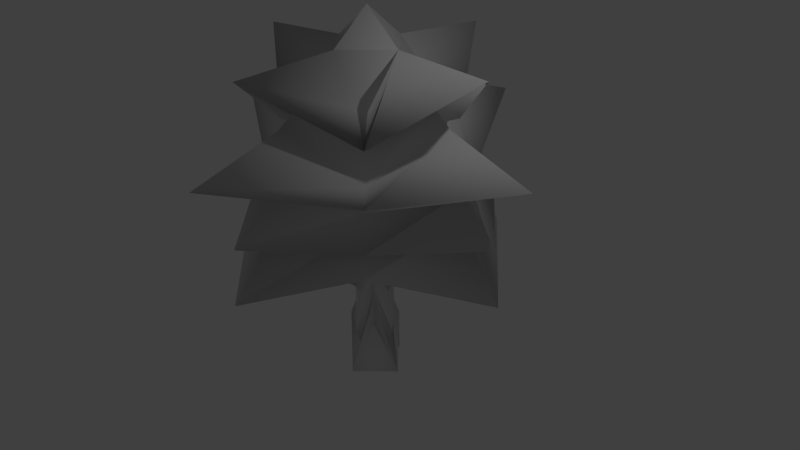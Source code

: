 # Source: Arvore2.blend  (saved by Blender 2.72.0; exported with 4.5.12 LTS)
import bpy
from mathutils import Matrix  # noqa: F401  (used for matrix-valued properties, if any)

bpy.ops.wm.read_factory_settings(use_empty=True)
scene = bpy.context.scene
scene.name = 'Scene'

# ---- collections
col_collection_1 = bpy.data.collections.new('Collection 1'); scene.collection.children.link(col_collection_1)

# ---- materials (node trees are filled in below, after node groups)
mat_material = bpy.data.materials.new('Material')
mat_material.alpha_threshold = 0.0
mat_material.use_transparent_shadow = False
mat_material.roughness = 0.5
mat_material.line_color = (0.0, 0.0, 0.0, 1.0)

# ---- material node trees

# ---- world
world_world = bpy.data.worlds.new('World'); scene.world = world_world
world_world.color = (0.05088, 0.05088, 0.05088)
world_world.use_sun_shadow = False
world_world.sun_shadow_jitter_overblur = 0.0
world_world.cycles.sampling_method = 'MANUAL'
world_world.cycles.sample_map_resolution = 256

# ---- cameras
cam_camera = bpy.data.cameras.new('Camera')
cam_camera.clip_end = 100.0
cam_camera.lens = 35.0
cam_camera.sensor_width = 32.0
cam_camera.sensor_height = 18.0
cam_camera.ortho_scale = 7.314
cam_camera.dof.focus_distance = 0.0
cam_camera.dof.aperture_fstop = 128.0

# ---- lights
light_lamp = bpy.data.lights.new('Lamp', 'POINT')
light_lamp.transmission_factor = 0.0
light_lamp.cutoff_distance = 30.0
light_lamp.energy = 100.0
light_lamp.shadow_buffer_clip_start = 1.001
light_lamp.shadow_soft_size = 0.1
light_lamp.shadow_maximum_resolution = 0.006
light_lamp.use_absolute_resolution = True
light_lamp.cycles.use_multiple_importance_sampling = False

# ---- meshes
me_cube = bpy.data.meshes.new('Cube')
me_cube.from_pydata([(0.1423, 0.1423, -0.1812), (0.1423, -0.1423, -0.1812), (-0.1423, -0.1423, -0.1812), (-0.1423, 0.1423, -0.1812), (1.105, 1.105, 0.5135), (1.105, -1.105, 0.5135), (-1.105, -1.105, 0.5135), (-1.105, 1.105, 0.5135), (0.1645, 0.1645, 0.2289), (0.1645, -0.1645, 0.2289), (-0.1645, -0.1645, 0.2289), (-0.1645, 0.1645, 0.2289), (0.2706, 5.768e-08, -0.4348), (-0.2706, 1.545e-07, -0.4348), (2.102, -8.966e-07, 0.1218), (-2.102, 6.069e-07, 0.1218), (0.3128, -7.682e-08, -0.3512), (-0.3128, 9.097e-08, -0.3512), (7.122e-08, 0.2706, -0.4348), (-2.339e-08, -0.2706, -0.4348), (6.451e-07, 2.102, 0.1218), (-1.008e-06, -2.102, 0.1218), (-1.165e-07, -0.3128, -0.3512), (4.756e-08, 0.3128, -0.3512), (0.1335, 0.1335, -0.5172), (1.071, 1.071, 0.7922), (0.76, 0.76, 0.9222), (0.76, -0.76, 0.9222), (-0.76, -0.76, 0.9222), (-0.76, 0.76, 0.9222), (1.445, -6.599e-07, 0.9671), (-1.445, 3.736e-07, 0.9671), (3.977e-07, 1.445, 0.9671), (-7.39e-07, -1.445, 0.9671), (0.7878, 0.7878, 1.119), (1.071, -1.071, 0.7922), (-1.071, -1.071, 0.7922), (-1.071, 1.071, 0.7922), (2.037, -8.828e-07, 0.8157), (-2.037, 5.739e-07, 0.8157), (6.166e-07, 2.037, 0.8157), (-9.853e-07, -2.037, 0.8157), (0.9098, 0.9098, 1.23), (0.7878, -0.7878, 1.119), (-0.7878, -0.7878, 1.119), (-0.7878, 0.7878, 1.119), (1.498, -6.788e-07, 1.341), (-1.498, 3.927e-07, 1.341), (4.182e-07, 1.498, 1.341), (-7.601e-07, -1.498, 1.341), (0.6993, 0.6993, 1.374), (0.9098, -0.9098, 1.23), (-0.9098, -0.9098, 1.23), (-0.9098, 0.9098, 1.23), (2.491, -1.036e-06, 1.655), (-2.491, 7.454e-07, 1.655), (8.082e-07, 2.491, 1.655), (-1.151e-06, -2.491, 1.655), (0.5006, 0.5006, 1.753), (0.6993, -0.6993, 1.374), (-0.6993, -0.6993, 1.374), (-0.6993, 0.6993, 1.374), (1.33, -6.189e-07, 2.032), (-1.33, 3.322e-07, 2.032), (3.486e-07, 1.33, 2.032), (-6.973e-07, -1.33, 2.032), (0.7566, 0.7566, 1.836), (0.5006, -0.5006, 1.753), (-0.5006, -0.5006, 1.753), (-0.5006, 0.5006, 1.753), (0.952, -4.845e-07, 2.309), (-0.952, 1.964e-07, 2.309), (2.031e-07, 0.952, 2.309), (-5.457e-07, -0.952, 2.309), (0.2354, 0.2354, 2.035), (0.7566, -0.7566, 1.836), (-0.7566, -0.7566, 1.836), (-0.7566, 0.7566, 1.836), (1.844, -8.144e-07, 2.691), (-1.844, 5.048e-07, 2.691), (5.877e-07, 1.844, 2.691), (-8.629e-07, -1.844, 2.691), (0.3866, 0.3866, 0.402), (0.2354, -0.2354, 2.035), (-0.2354, -0.2354, 2.035), (-0.2354, 0.2354, 2.035), (0.5111, -3.293e-07, 2.765), (-0.5111, 3.629e-08, 2.765), (1.175e-08, 0.5111, 2.765), (-3.903e-07, -0.5111, 2.765), (-1.7e-07, -1.45e-07, 3.198), (0.3866, -0.3866, 0.402), (-0.3866, -0.3866, 0.402), (-0.3866, 0.3866, 0.402), (0.7352, -3.611e-07, -0.022), (-0.7352, 1.555e-07, -0.022), (-4.19e-07, -0.7352, -0.022), (1.456e-07, 0.7352, -0.022), (0.1757, 0.1757, -0.3333), (0.1757, -0.1757, -0.3333), (-0.1757, -0.1757, -0.3333), (-0.1757, 0.1757, -0.3333), (0.3341, 5.437e-08, -1.041), (-0.3341, 1.739e-07, -1.041), (8.217e-08, 0.3341, -1.041), (-3.462e-08, -0.3341, -1.041), (0.2245, 0.2245, -0.8591), (0.1335, -0.1335, -0.5172), (-0.1335, -0.1335, -0.5172), (-0.1335, 0.1335, -0.5172), (0.2539, 7.256e-08, -1.264), (-0.2539, 1.634e-07, -1.264), (6.511e-08, 0.2539, -1.264), (-2.364e-08, -0.2539, -1.264), (0.2245, -0.2245, -0.8591), (-0.2245, -0.2245, -0.8591), (-0.2245, 0.2245, -0.8591), (0.4268, 7.259e-08, -1.618), (-0.4268, 2.252e-07, -1.618), (8.43e-08, 0.4268, -1.618), (-6.492e-08, -0.4268, -1.618), (9.69e-09, 1.489e-07, -1.618)], [], [(0, 12, 102, 98), (14, 4, 26, 30), (94, 14, 5, 91), (96, 21, 6, 92), (95, 15, 7, 93), (23, 18, 3, 11), (12, 16, 9, 1), (19, 22, 10, 2), (13, 17, 11, 3), (97, 23, 11, 93), (2, 13, 103, 100), (15, 6, 28, 31), (82, 4, 14, 94), (92, 6, 15, 95), (0, 8, 16, 12), (2, 10, 17, 13), (18, 0, 98, 104), (4, 20, 32, 26), (91, 5, 21, 96), (8, 0, 18, 23), (1, 9, 22, 19), (82, 8, 23, 97), (1, 19, 105, 99), (21, 5, 27, 33), (30, 26, 25, 38), (31, 28, 36, 39), (26, 32, 40, 25), (33, 27, 35, 41), (7, 15, 31, 29), (6, 21, 33, 28), (20, 7, 29, 32), (5, 14, 30, 27), (38, 25, 34, 46), (39, 36, 44, 47), (25, 40, 48, 34), (41, 35, 43, 49), (29, 31, 39, 37), (28, 33, 41, 36), (32, 29, 37, 40), (27, 30, 38, 35), (46, 34, 42, 54), (47, 44, 52, 55), (34, 48, 56, 42), (49, 43, 51, 57), (37, 39, 47, 45), (36, 41, 49, 44), (40, 37, 45, 48), (35, 38, 46, 43), (54, 42, 50, 62), (55, 52, 60, 63), (42, 56, 64, 50), (57, 51, 59, 65), (45, 47, 55, 53), (44, 49, 57, 52), (48, 45, 53, 56), (43, 46, 54, 51), (62, 50, 58, 70), (63, 60, 68, 71), (50, 64, 72, 58), (65, 59, 67, 73), (53, 55, 63, 61), (52, 57, 65, 60), (56, 53, 61, 64), (51, 54, 62, 59), (70, 58, 66, 78), (71, 68, 76, 79), (58, 72, 80, 66), (73, 67, 75, 81), (61, 63, 71, 69), (60, 65, 73, 68), (64, 61, 69, 72), (59, 62, 70, 67), (78, 66, 74, 86), (79, 76, 84, 87), (66, 80, 88, 74), (81, 75, 83, 89), (69, 71, 79, 77), (68, 73, 81, 76), (72, 69, 77, 80), (67, 70, 78, 75), (90, 87, 84, 89), (88, 85, 87, 90), (86, 90, 89, 83), (74, 88, 90, 86), (77, 79, 87, 85), (76, 81, 89, 84), (80, 77, 85, 88), (75, 78, 86, 83), (16, 94, 91, 9), (22, 96, 92, 10), (17, 95, 93, 11), (20, 97, 93, 7), (8, 82, 94, 16), (10, 92, 95, 17), (9, 91, 96, 22), (4, 82, 97, 20), (98, 102, 110, 24), (100, 103, 111, 108), (104, 98, 24, 112), (99, 105, 113, 107), (13, 3, 101, 103), (19, 2, 100, 105), (3, 18, 104, 101), (12, 1, 99, 102), (24, 110, 117, 106), (108, 111, 118, 115), (112, 24, 106, 119), (107, 113, 120, 114), (103, 101, 109, 111), (105, 100, 108, 113), (101, 104, 112, 109), (102, 99, 107, 110), (121, 120, 115, 118), (119, 121, 118, 116), (117, 114, 120, 121), (106, 117, 121, 119), (111, 109, 116, 118), (113, 108, 115, 120), (109, 112, 119, 116), (110, 107, 114, 117)])
me_cube.polygons.foreach_set('use_smooth', [True] * 120)
me_cube.materials.append(mat_material)
me_cube.use_remesh_preserve_volume = False
me_cube.use_remesh_preserve_attributes = False
me_cube.use_mirror_vertex_groups = False
me_cube.update()

# ---- objects
ob_cube = bpy.data.objects.new('Cube', me_cube)
ob_lamp = bpy.data.objects.new('Lamp', light_lamp)
ob_camera = bpy.data.objects.new('Camera', cam_camera)

# ---- transforms, parenting, visibility, modifiers, constraints
ob_cube.location = (0.0, 0.0, 0.0)
ob_cube.lock_rotations_4d = False
ob_cube.empty_display_type = 'ARROWS'
ob_cube.lineart.crease_threshold = 0.0
ob_lamp.location = (4.076, 1.005, 5.904)
ob_lamp.rotation_euler = (0.6503, 0.05522, 1.866)
ob_lamp.lock_rotations_4d = False
ob_lamp.empty_display_type = 'ARROWS'
ob_lamp.color = (0.0, 0.0, 0.0, 0.0)
ob_lamp.lineart.crease_threshold = 0.0
ob_camera.location = (7.481, -6.508, 5.344)
ob_camera.rotation_euler = (1.109, 0.01082, 0.8149)
ob_camera.lock_rotations_4d = False
ob_camera.empty_display_type = 'ARROWS'
ob_camera.color = (0.0, 0.0, 0.0, 0.0)
ob_camera.display_type = 'WIRE'
ob_camera.lineart.crease_threshold = 0.0

# ---- collection membership
col_collection_1.objects.link(ob_cube)
col_collection_1.objects.link(ob_lamp)
col_collection_1.objects.link(ob_camera)

# ---- scene / render settings (as saved in the file)
scene.camera = ob_camera
scene.frame_start = 1; scene.frame_end = 250; scene.frame_set(1)
scene.render.engine = 'BLENDER_EEVEE_NEXT'
scene.render.resolution_percentage = 50
scene.render.dither_intensity = 0.0
scene.cycles.use_denoising = False
scene.cycles.samples = 10
scene.cycles.sampling_pattern = 'TABULATED_SOBOL'
scene.cycles.light_sampling_threshold = 0.0
scene.cycles.use_adaptive_sampling = False
scene.cycles.use_light_tree = False
scene.cycles.blur_glossy = 0.0
scene.cycles.pixel_filter_type = 'GAUSSIAN'
scene.cycles.sample_clamp_indirect = 0.0
scene.view_settings.view_transform = 'Standard'
bpy.context.view_layer.update()
